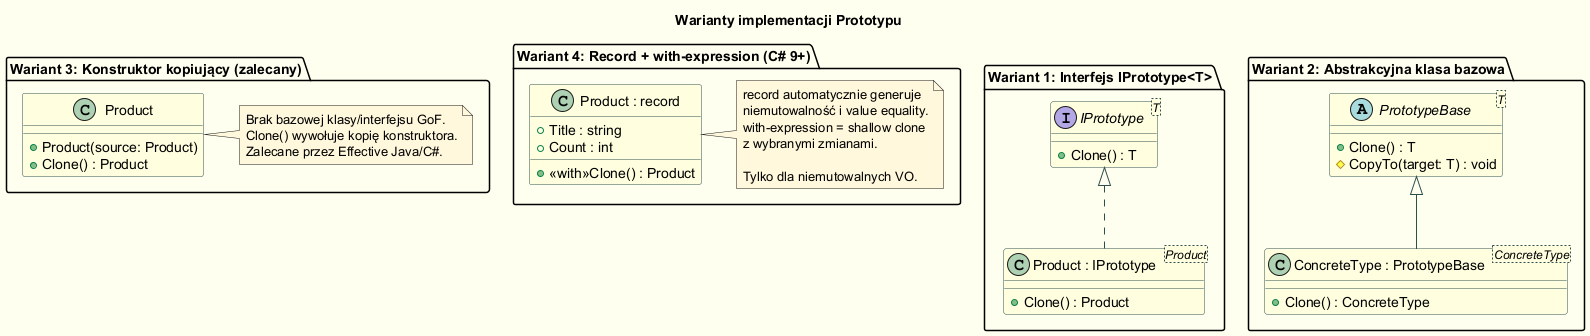

The diagram above was rendered by PlantUML. Its source (embedded in the PNG):
@startuml prototype_variants_overview
skinparam backgroundColor #FFFFF0
skinparam class {
  BackgroundColor LightYellow
  BorderColor DarkSlateGray
}
skinparam note {
  BackgroundColor #FFF8DC
}
skinparam ArrowColor DarkSlateGray

title Warianty implementacji Prototypu

package "Wariant 1: Interfejs IPrototype<T>" {
  interface "IPrototype<T>" as IP {
    + Clone() : T
  }
  class "Product : IPrototype<Product>" as P1 {
    + Clone() : Product
  }
  IP <|.. P1
}

package "Wariant 2: Abstrakcyjna klasa bazowa" {
  abstract "PrototypeBase<T>" as PB {
    + Clone() : T
    # CopyTo(target: T) : void
  }
  class "ConcreteType : PrototypeBase<ConcreteType>" as CT {
    + Clone() : ConcreteType
  }
  PB <|-- CT
}

package "Wariant 3: Konstruktor kopiujący (zalecany)" {
  class "Product" as P3 {
    + Product(source: Product)
    + Clone() : Product
  }
  note right of P3
    Brak bazowej klasy/interfejsu GoF.
    Clone() wywołuje kopię konstruktora.
    Zalecane przez Effective Java/C#.
  end note
}

package "Wariant 4: Record + with-expression (C# 9+)" {
  class "Product : record" as P4 {
    + Title : string
    + Count : int
    + <<with>>Clone() : Product
  }
  note right of P4
    record automatycznie generuje
    niemutowalność i value equality.
    with-expression = shallow clone
    z wybranymi zmianami.
    
    Tylko dla niemutowalnych VO.
  end note
}

@enduml